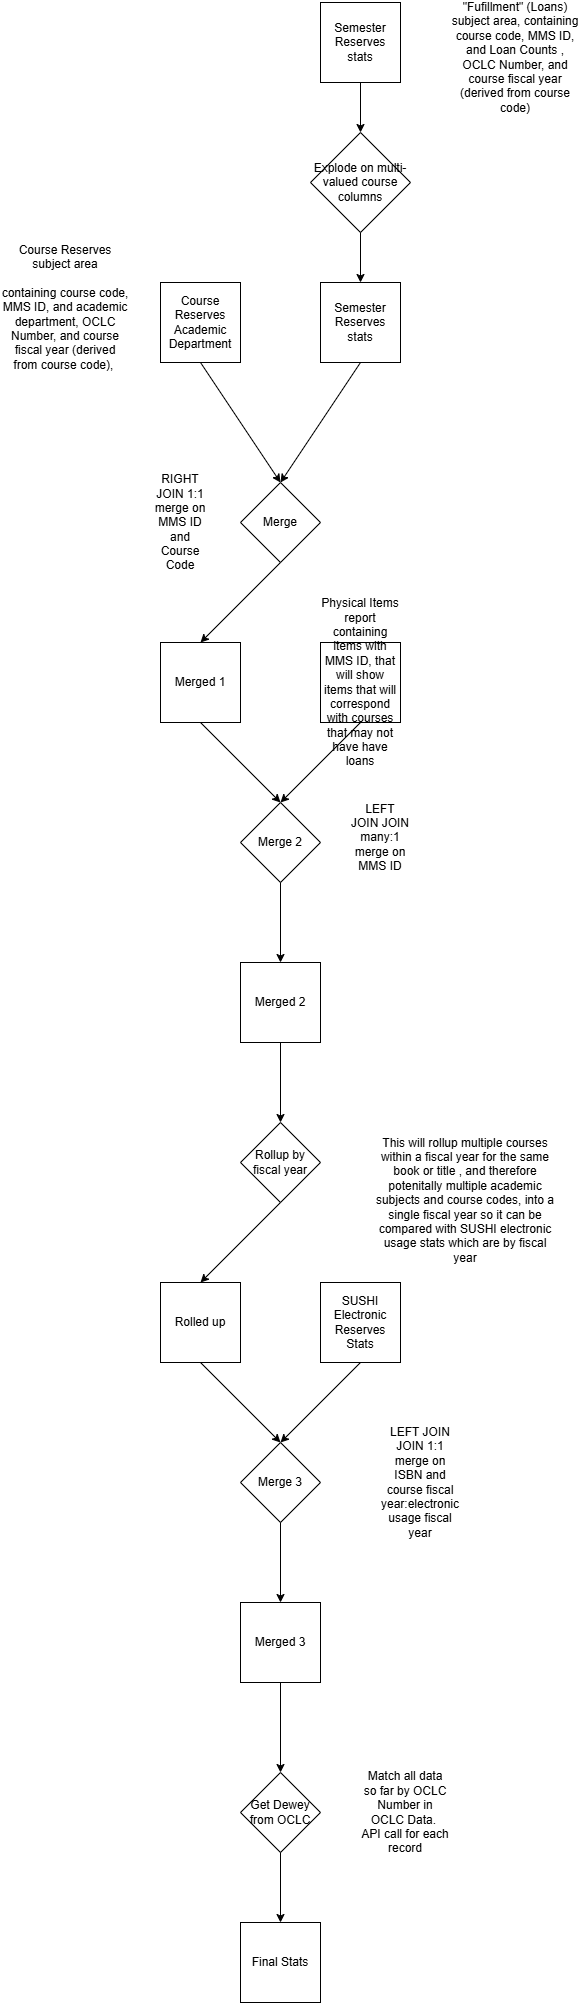

The diagram above was exported from draw.io. Its source (the exported page's mxGraphModel, read from the mxfile embedded in the PNG):
<mxGraphModel dx="786" dy="1525" grid="1" gridSize="10" guides="1" tooltips="1" connect="1" arrows="1" fold="1" page="1" pageScale="1" pageWidth="850" pageHeight="1100" math="0" shadow="0">
  <root>
    <mxCell id="0" />
    <mxCell id="1" parent="0" />
    <mxCell id="0GOix_SihrTzYIuS0q7a-1" value="Course Reserves Academic Department" style="whiteSpace=wrap;html=1;aspect=fixed;" parent="1" vertex="1">
      <mxGeometry x="360" y="120" width="80" height="80" as="geometry" />
    </mxCell>
    <mxCell id="0GOix_SihrTzYIuS0q7a-3" value="Semester Reserves stats" style="whiteSpace=wrap;html=1;aspect=fixed;" parent="1" vertex="1">
      <mxGeometry x="520" y="-160" width="80" height="80" as="geometry" />
    </mxCell>
    <mxCell id="0GOix_SihrTzYIuS0q7a-4" value="SUSHI Electronic Reserves Stats" style="whiteSpace=wrap;html=1;aspect=fixed;" parent="1" vertex="1">
      <mxGeometry x="520" y="1120" width="80" height="80" as="geometry" />
    </mxCell>
    <mxCell id="0GOix_SihrTzYIuS0q7a-6" value="Get Dewey from OCLC" style="rhombus;whiteSpace=wrap;html=1;" parent="1" vertex="1">
      <mxGeometry x="440" y="1610" width="80" height="80" as="geometry" />
    </mxCell>
    <mxCell id="0GOix_SihrTzYIuS0q7a-7" value="Merge" style="rhombus;whiteSpace=wrap;html=1;" parent="1" vertex="1">
      <mxGeometry x="440" y="320" width="80" height="80" as="geometry" />
    </mxCell>
    <mxCell id="0GOix_SihrTzYIuS0q7a-8" value="Final Stats" style="whiteSpace=wrap;html=1;aspect=fixed;" parent="1" vertex="1">
      <mxGeometry x="440" y="1760" width="80" height="80" as="geometry" />
    </mxCell>
    <mxCell id="0GOix_SihrTzYIuS0q7a-9" value="" style="endArrow=classic;html=1;rounded=0;exitX=0.5;exitY=1;exitDx=0;exitDy=0;entryX=0.5;entryY=0;entryDx=0;entryDy=0;" parent="1" source="0GOix_SihrTzYIuS0q7a-1" target="0GOix_SihrTzYIuS0q7a-7" edge="1">
      <mxGeometry width="50" height="50" relative="1" as="geometry">
        <mxPoint x="470" y="300" as="sourcePoint" />
        <mxPoint x="520" y="250" as="targetPoint" />
      </mxGeometry>
    </mxCell>
    <mxCell id="0GOix_SihrTzYIuS0q7a-21" value="RIGHT JOIN 1:1 merge on MMS ID and Course Code" style="text;html=1;align=center;verticalAlign=middle;whiteSpace=wrap;rounded=0;" parent="1" vertex="1">
      <mxGeometry x="350" y="345" width="60" height="30" as="geometry" />
    </mxCell>
    <mxCell id="0GOix_SihrTzYIuS0q7a-22" value="&quot;Fufillment&quot; (Loans) subject area, containing course code, MMS ID, and Loan Counts , OCLC Number, and course fiscal year (derived from course code)" style="text;html=1;align=center;verticalAlign=middle;whiteSpace=wrap;rounded=0;" parent="1" vertex="1">
      <mxGeometry x="650" y="-120" width="130" height="30" as="geometry" />
    </mxCell>
    <mxCell id="0GOix_SihrTzYIuS0q7a-23" value="Course Reserves subject area&lt;div&gt;&lt;br&gt;&lt;/div&gt;&lt;div&gt;containing course code, MMS ID, and academic department,&amp;nbsp;&lt;span style=&quot;background-color: transparent; color: light-dark(rgb(0, 0, 0), rgb(255, 255, 255));&quot;&gt;OCLC Number,&amp;nbsp;&lt;/span&gt;&lt;span style=&quot;background-color: transparent; color: light-dark(rgb(0, 0, 0), rgb(255, 255, 255));&quot;&gt;and course fiscal year (derived from course code),&amp;nbsp;&lt;/span&gt;&lt;/div&gt;" style="text;html=1;align=center;verticalAlign=middle;whiteSpace=wrap;rounded=0;" parent="1" vertex="1">
      <mxGeometry x="200" y="130" width="130" height="30" as="geometry" />
    </mxCell>
    <mxCell id="0GOix_SihrTzYIuS0q7a-29" value="Merged 1" style="whiteSpace=wrap;html=1;aspect=fixed;" parent="1" vertex="1">
      <mxGeometry x="360" y="480" width="80" height="80" as="geometry" />
    </mxCell>
    <mxCell id="0GOix_SihrTzYIuS0q7a-31" value="" style="endArrow=classic;html=1;rounded=0;exitX=0.5;exitY=1;exitDx=0;exitDy=0;entryX=0.5;entryY=0;entryDx=0;entryDy=0;" parent="1" target="0GOix_SihrTzYIuS0q7a-29" edge="1">
      <mxGeometry width="50" height="50" relative="1" as="geometry">
        <mxPoint x="480" y="400" as="sourcePoint" />
        <mxPoint x="560" y="520" as="targetPoint" />
      </mxGeometry>
    </mxCell>
    <mxCell id="81tydJlUapnLcW8HFj0Y-1" value="Physical Items report containing items with MMS ID, that will show items that will correspond with courses that may not have have loans" style="whiteSpace=wrap;html=1;aspect=fixed;" parent="1" vertex="1">
      <mxGeometry x="520" y="480" width="80" height="80" as="geometry" />
    </mxCell>
    <mxCell id="81tydJlUapnLcW8HFj0Y-3" value="Merge 2" style="rhombus;whiteSpace=wrap;html=1;" parent="1" vertex="1">
      <mxGeometry x="440" y="640" width="80" height="80" as="geometry" />
    </mxCell>
    <mxCell id="81tydJlUapnLcW8HFj0Y-4" value="" style="endArrow=classic;html=1;rounded=0;exitX=0.5;exitY=1;exitDx=0;exitDy=0;entryX=0.5;entryY=0;entryDx=0;entryDy=0;" parent="1" source="0GOix_SihrTzYIuS0q7a-29" target="81tydJlUapnLcW8HFj0Y-3" edge="1">
      <mxGeometry width="50" height="50" relative="1" as="geometry">
        <mxPoint x="470" y="590" as="sourcePoint" />
        <mxPoint x="520" y="540" as="targetPoint" />
      </mxGeometry>
    </mxCell>
    <mxCell id="81tydJlUapnLcW8HFj0Y-5" value="" style="endArrow=classic;html=1;rounded=0;exitX=0.5;exitY=1;exitDx=0;exitDy=0;entryX=0.5;entryY=0;entryDx=0;entryDy=0;" parent="1" source="81tydJlUapnLcW8HFj0Y-1" target="81tydJlUapnLcW8HFj0Y-3" edge="1">
      <mxGeometry width="50" height="50" relative="1" as="geometry">
        <mxPoint x="600" y="560" as="sourcePoint" />
        <mxPoint x="690" y="640" as="targetPoint" />
      </mxGeometry>
    </mxCell>
    <mxCell id="81tydJlUapnLcW8HFj0Y-6" value="LEFT JOIN JOIN many:1 merge on MMS ID" style="text;html=1;align=center;verticalAlign=middle;whiteSpace=wrap;rounded=0;" parent="1" vertex="1">
      <mxGeometry x="550" y="660" width="60" height="30" as="geometry" />
    </mxCell>
    <mxCell id="81tydJlUapnLcW8HFj0Y-11" value="Merged 2" style="whiteSpace=wrap;html=1;aspect=fixed;" parent="1" vertex="1">
      <mxGeometry x="440" y="800" width="80" height="80" as="geometry" />
    </mxCell>
    <mxCell id="81tydJlUapnLcW8HFj0Y-12" value="" style="endArrow=classic;html=1;rounded=0;exitX=0.5;exitY=1;exitDx=0;exitDy=0;entryX=0.5;entryY=0;entryDx=0;entryDy=0;" parent="1" source="81tydJlUapnLcW8HFj0Y-3" target="81tydJlUapnLcW8HFj0Y-11" edge="1">
      <mxGeometry width="50" height="50" relative="1" as="geometry">
        <mxPoint x="420" y="570" as="sourcePoint" />
        <mxPoint x="510" y="650" as="targetPoint" />
      </mxGeometry>
    </mxCell>
    <mxCell id="81tydJlUapnLcW8HFj0Y-13" value="Rollup by fiscal year" style="rhombus;whiteSpace=wrap;html=1;" parent="1" vertex="1">
      <mxGeometry x="440" y="960" width="80" height="80" as="geometry" />
    </mxCell>
    <mxCell id="81tydJlUapnLcW8HFj0Y-15" value="This will rollup multiple courses within a fiscal year for the same book or title , and therefore potenitally multiple academic subjects and course codes, into a single fiscal year so it can be compared with SUSHI electronic usage stats which are by fiscal year&lt;div&gt;&lt;br&gt;&lt;/div&gt;" style="text;html=1;align=center;verticalAlign=middle;whiteSpace=wrap;rounded=0;" parent="1" vertex="1">
      <mxGeometry x="570" y="1030" width="190" height="30" as="geometry" />
    </mxCell>
    <mxCell id="81tydJlUapnLcW8HFj0Y-17" value="Rolled up" style="whiteSpace=wrap;html=1;aspect=fixed;" parent="1" vertex="1">
      <mxGeometry x="360" y="1120" width="80" height="80" as="geometry" />
    </mxCell>
    <mxCell id="81tydJlUapnLcW8HFj0Y-21" value="" style="endArrow=classic;html=1;rounded=0;exitX=0.5;exitY=1;exitDx=0;exitDy=0;entryX=0.5;entryY=0;entryDx=0;entryDy=0;" parent="1" source="81tydJlUapnLcW8HFj0Y-13" target="81tydJlUapnLcW8HFj0Y-17" edge="1">
      <mxGeometry width="50" height="50" relative="1" as="geometry">
        <mxPoint x="470" y="1050" as="sourcePoint" />
        <mxPoint x="520" y="1000" as="targetPoint" />
      </mxGeometry>
    </mxCell>
    <mxCell id="81tydJlUapnLcW8HFj0Y-23" value="" style="endArrow=classic;html=1;rounded=0;exitX=0.5;exitY=1;exitDx=0;exitDy=0;entryX=0.5;entryY=0;entryDx=0;entryDy=0;" parent="1" source="81tydJlUapnLcW8HFj0Y-11" target="81tydJlUapnLcW8HFj0Y-13" edge="1">
      <mxGeometry width="50" height="50" relative="1" as="geometry">
        <mxPoint x="470" y="1020" as="sourcePoint" />
        <mxPoint x="520" y="970" as="targetPoint" />
      </mxGeometry>
    </mxCell>
    <mxCell id="81tydJlUapnLcW8HFj0Y-24" value="Merge 3" style="rhombus;whiteSpace=wrap;html=1;" parent="1" vertex="1">
      <mxGeometry x="440" y="1280" width="80" height="80" as="geometry" />
    </mxCell>
    <mxCell id="81tydJlUapnLcW8HFj0Y-26" value="LEFT JOIN JOIN 1:1 merge on ISBN and course fiscal year:electronic usage fiscal year" style="text;html=1;align=center;verticalAlign=middle;whiteSpace=wrap;rounded=0;" parent="1" vertex="1">
      <mxGeometry x="590" y="1305" width="60" height="30" as="geometry" />
    </mxCell>
    <mxCell id="81tydJlUapnLcW8HFj0Y-27" value="" style="endArrow=classic;html=1;rounded=0;exitX=0.5;exitY=1;exitDx=0;exitDy=0;entryX=0.5;entryY=0;entryDx=0;entryDy=0;" parent="1" source="81tydJlUapnLcW8HFj0Y-17" target="81tydJlUapnLcW8HFj0Y-24" edge="1">
      <mxGeometry width="50" height="50" relative="1" as="geometry">
        <mxPoint x="470" y="1110" as="sourcePoint" />
        <mxPoint x="520" y="1060" as="targetPoint" />
      </mxGeometry>
    </mxCell>
    <mxCell id="81tydJlUapnLcW8HFj0Y-28" value="" style="endArrow=classic;html=1;rounded=0;exitX=0.5;exitY=1;exitDx=0;exitDy=0;entryX=0.5;entryY=0;entryDx=0;entryDy=0;" parent="1" source="0GOix_SihrTzYIuS0q7a-4" target="81tydJlUapnLcW8HFj0Y-24" edge="1">
      <mxGeometry width="50" height="50" relative="1" as="geometry">
        <mxPoint x="410" y="1210" as="sourcePoint" />
        <mxPoint x="490" y="1290" as="targetPoint" />
      </mxGeometry>
    </mxCell>
    <mxCell id="81tydJlUapnLcW8HFj0Y-29" value="Merged 3" style="whiteSpace=wrap;html=1;aspect=fixed;" parent="1" vertex="1">
      <mxGeometry x="440" y="1440" width="80" height="80" as="geometry" />
    </mxCell>
    <mxCell id="81tydJlUapnLcW8HFj0Y-30" value="" style="endArrow=classic;html=1;rounded=0;exitX=0.5;exitY=1;exitDx=0;exitDy=0;entryX=0.5;entryY=0;entryDx=0;entryDy=0;" parent="1" source="81tydJlUapnLcW8HFj0Y-24" target="81tydJlUapnLcW8HFj0Y-29" edge="1">
      <mxGeometry width="50" height="50" relative="1" as="geometry">
        <mxPoint x="470" y="1510" as="sourcePoint" />
        <mxPoint x="520" y="1460" as="targetPoint" />
      </mxGeometry>
    </mxCell>
    <mxCell id="81tydJlUapnLcW8HFj0Y-31" value="" style="endArrow=classic;html=1;rounded=0;exitX=0.5;exitY=1;exitDx=0;exitDy=0;entryX=0.5;entryY=0;entryDx=0;entryDy=0;" parent="1" source="81tydJlUapnLcW8HFj0Y-29" target="0GOix_SihrTzYIuS0q7a-6" edge="1">
      <mxGeometry width="50" height="50" relative="1" as="geometry">
        <mxPoint x="490" y="1370" as="sourcePoint" />
        <mxPoint x="480" y="1590" as="targetPoint" />
      </mxGeometry>
    </mxCell>
    <mxCell id="81tydJlUapnLcW8HFj0Y-32" value="" style="endArrow=classic;html=1;rounded=0;exitX=0.5;exitY=1;exitDx=0;exitDy=0;entryX=0.5;entryY=0;entryDx=0;entryDy=0;" parent="1" source="0GOix_SihrTzYIuS0q7a-6" target="0GOix_SihrTzYIuS0q7a-8" edge="1">
      <mxGeometry width="50" height="50" relative="1" as="geometry">
        <mxPoint x="490" y="1530" as="sourcePoint" />
        <mxPoint x="490" y="1610" as="targetPoint" />
      </mxGeometry>
    </mxCell>
    <mxCell id="FbwJNCPDf-pocUlES2pI-2" value="Explode on multi-valued course columns" style="rhombus;whiteSpace=wrap;html=1;" vertex="1" parent="1">
      <mxGeometry x="510" y="-30" width="100" height="100" as="geometry" />
    </mxCell>
    <mxCell id="FbwJNCPDf-pocUlES2pI-4" value="Semester Reserves stats" style="whiteSpace=wrap;html=1;aspect=fixed;" vertex="1" parent="1">
      <mxGeometry x="520" y="120" width="80" height="80" as="geometry" />
    </mxCell>
    <mxCell id="FbwJNCPDf-pocUlES2pI-5" value="" style="endArrow=classic;html=1;rounded=0;exitX=0.5;exitY=1;exitDx=0;exitDy=0;entryX=0.5;entryY=0;entryDx=0;entryDy=0;" edge="1" parent="1" source="0GOix_SihrTzYIuS0q7a-3" target="FbwJNCPDf-pocUlES2pI-2">
      <mxGeometry width="50" height="50" relative="1" as="geometry">
        <mxPoint x="390" y="240" as="sourcePoint" />
        <mxPoint x="470" y="360" as="targetPoint" />
      </mxGeometry>
    </mxCell>
    <mxCell id="FbwJNCPDf-pocUlES2pI-6" value="" style="endArrow=classic;html=1;rounded=0;exitX=0.5;exitY=1;exitDx=0;exitDy=0;entryX=0.5;entryY=0;entryDx=0;entryDy=0;" edge="1" parent="1" source="FbwJNCPDf-pocUlES2pI-2" target="FbwJNCPDf-pocUlES2pI-4">
      <mxGeometry width="50" height="50" relative="1" as="geometry">
        <mxPoint x="660" as="sourcePoint" />
        <mxPoint x="660" y="50" as="targetPoint" />
      </mxGeometry>
    </mxCell>
    <mxCell id="FbwJNCPDf-pocUlES2pI-7" value="" style="endArrow=classic;html=1;rounded=0;exitX=0.5;exitY=1;exitDx=0;exitDy=0;entryX=0.5;entryY=0;entryDx=0;entryDy=0;" edge="1" parent="1" source="FbwJNCPDf-pocUlES2pI-4" target="0GOix_SihrTzYIuS0q7a-7">
      <mxGeometry width="50" height="50" relative="1" as="geometry">
        <mxPoint x="440" y="260" as="sourcePoint" />
        <mxPoint x="520" y="380" as="targetPoint" />
      </mxGeometry>
    </mxCell>
    <mxCell id="FbwJNCPDf-pocUlES2pI-8" value="Match all data so far by OCLC Number in OCLC Data.&amp;nbsp; API call for each record" style="text;html=1;whiteSpace=wrap;strokeColor=none;fillColor=none;align=center;verticalAlign=middle;rounded=0;" vertex="1" parent="1">
      <mxGeometry x="560" y="1620" width="90" height="60" as="geometry" />
    </mxCell>
  </root>
</mxGraphModel>